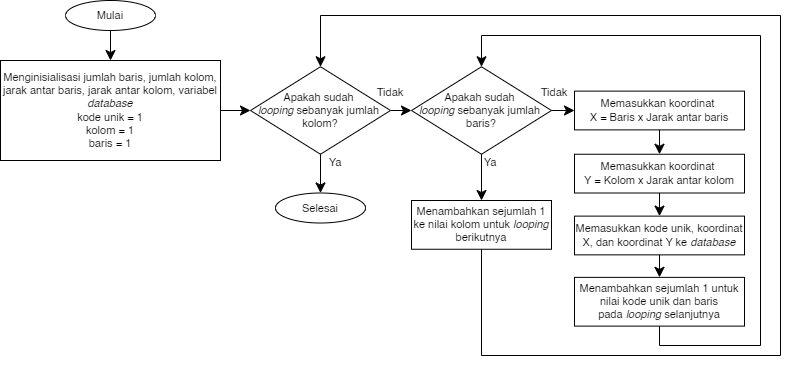

The diagram above was exported from draw.io. Its source (the exported page's mxGraphModel, read from the mxfile embedded in the PNG):
<mxGraphModel dx="1050" dy="522" grid="1" gridSize="10" guides="1" tooltips="1" connect="1" arrows="1" fold="1" page="1" pageScale="1" pageWidth="1100" pageHeight="850" math="0" shadow="0">
  <root>
    <mxCell id="ekrm1niCpfGSBaD_rJGx-0" />
    <mxCell id="ekrm1niCpfGSBaD_rJGx-1" parent="ekrm1niCpfGSBaD_rJGx-0" />
    <mxCell id="ekrm1niCpfGSBaD_rJGx-2" value="&lt;font style=&quot;font-size: 11px;&quot;&gt;Mulai&lt;/font&gt;" style="ellipse;whiteSpace=wrap;html=1;fontSize=11;" parent="ekrm1niCpfGSBaD_rJGx-1" vertex="1">
      <mxGeometry x="75" y="10" width="90" height="30" as="geometry" />
    </mxCell>
    <mxCell id="ekrm1niCpfGSBaD_rJGx-3" value="&lt;font style=&quot;font-size: 11px;&quot;&gt;Menginisialisasi jumlah baris, jumlah kolom, jarak antar baris, jarak antar kolom, variabel &lt;i&gt;database&lt;/i&gt;&lt;/font&gt;&lt;div style=&quot;&quot;&gt;kode unik = 1&lt;/div&gt;&lt;div style=&quot;&quot;&gt;kolom = 1&lt;/div&gt;&lt;div style=&quot;&quot;&gt;baris = 1&lt;/div&gt;" style="rounded=0;whiteSpace=wrap;html=1;fontSize=11;" parent="ekrm1niCpfGSBaD_rJGx-1" vertex="1">
      <mxGeometry x="10" y="70" width="220" height="100" as="geometry" />
    </mxCell>
    <mxCell id="ekrm1niCpfGSBaD_rJGx-12" value="Menambahkan sejumlah 1 ke nilai kolom untuk &lt;i&gt;looping&lt;/i&gt; berikutnya" style="rounded=0;whiteSpace=wrap;html=1;fontSize=11;" parent="ekrm1niCpfGSBaD_rJGx-1" vertex="1">
      <mxGeometry x="421" y="210" width="140" height="48.75" as="geometry" />
    </mxCell>
    <mxCell id="ekrm1niCpfGSBaD_rJGx-13" value="" style="endArrow=classic;html=1;rounded=0;fontSize=12;startSize=8;endSize=8;curved=1;exitX=0.5;exitY=1;exitDx=0;exitDy=0;entryX=0.5;entryY=0;entryDx=0;entryDy=0;" parent="ekrm1niCpfGSBaD_rJGx-1" source="ekrm1niCpfGSBaD_rJGx-2" target="ekrm1niCpfGSBaD_rJGx-3" edge="1">
      <mxGeometry width="50" height="50" relative="1" as="geometry">
        <mxPoint x="105" y="250" as="sourcePoint" />
        <mxPoint x="155" y="200" as="targetPoint" />
      </mxGeometry>
    </mxCell>
    <mxCell id="JZGSES7ziYOJ1wqLrSge-0" value="Apakah sudah&amp;nbsp;&lt;div&gt;&lt;i&gt;looping&lt;/i&gt; sebanyak jumlah&amp;nbsp;&lt;div&gt;kolom?&lt;/div&gt;&lt;/div&gt;" style="rhombus;whiteSpace=wrap;html=1;fontSize=11;" parent="ekrm1niCpfGSBaD_rJGx-1" vertex="1">
      <mxGeometry x="260" y="76.25" width="140" height="87.5" as="geometry" />
    </mxCell>
    <mxCell id="JZGSES7ziYOJ1wqLrSge-1" value="Apakah sudah&amp;nbsp;&lt;div&gt;&lt;i&gt;looping&lt;/i&gt; sebanyak jumlah&amp;nbsp;&lt;div&gt;baris?&lt;/div&gt;&lt;/div&gt;" style="rhombus;whiteSpace=wrap;html=1;fontSize=11;" parent="ekrm1niCpfGSBaD_rJGx-1" vertex="1">
      <mxGeometry x="421" y="76.25" width="140" height="87.5" as="geometry" />
    </mxCell>
    <mxCell id="JZGSES7ziYOJ1wqLrSge-3" value="Memasukkan koordinat&amp;nbsp;&lt;div&gt;X = Baris x Jarak antar baris&lt;/div&gt;" style="rounded=0;whiteSpace=wrap;html=1;fontSize=11;" parent="ekrm1niCpfGSBaD_rJGx-1" vertex="1">
      <mxGeometry x="584" y="100.63" width="170" height="38.75" as="geometry" />
    </mxCell>
    <mxCell id="JZGSES7ziYOJ1wqLrSge-4" value="Memasukkan koordinat&amp;nbsp;&lt;div&gt;Y = Kolom x Jarak antar kolom&lt;/div&gt;" style="rounded=0;whiteSpace=wrap;html=1;fontSize=11;" parent="ekrm1niCpfGSBaD_rJGx-1" vertex="1">
      <mxGeometry x="584" y="163.75" width="170" height="38.75" as="geometry" />
    </mxCell>
    <mxCell id="JZGSES7ziYOJ1wqLrSge-5" value="Memasukkan kode unik, koordinat X, dan koordinat Y ke &lt;i&gt;database&lt;/i&gt;" style="rounded=0;whiteSpace=wrap;html=1;fontSize=11;" parent="ekrm1niCpfGSBaD_rJGx-1" vertex="1">
      <mxGeometry x="584" y="225.62" width="170" height="38.75" as="geometry" />
    </mxCell>
    <mxCell id="JZGSES7ziYOJ1wqLrSge-6" value="Menambahkan sejumlah 1 untuk nilai kode unik dan baris pada&amp;nbsp;&lt;i&gt;looping &lt;/i&gt;selanjutnya" style="rounded=0;whiteSpace=wrap;html=1;fontSize=11;" parent="ekrm1niCpfGSBaD_rJGx-1" vertex="1">
      <mxGeometry x="584" y="286.87" width="170" height="48.75" as="geometry" />
    </mxCell>
    <mxCell id="JZGSES7ziYOJ1wqLrSge-7" value="" style="endArrow=classic;html=1;rounded=0;fontSize=12;startSize=8;endSize=8;curved=1;exitX=1;exitY=0.5;exitDx=0;exitDy=0;entryX=0;entryY=0.5;entryDx=0;entryDy=0;" parent="ekrm1niCpfGSBaD_rJGx-1" source="ekrm1niCpfGSBaD_rJGx-3" target="JZGSES7ziYOJ1wqLrSge-0" edge="1">
      <mxGeometry width="50" height="50" relative="1" as="geometry">
        <mxPoint x="270" y="245" as="sourcePoint" />
        <mxPoint x="320" y="195" as="targetPoint" />
      </mxGeometry>
    </mxCell>
    <mxCell id="JZGSES7ziYOJ1wqLrSge-8" value="&lt;font style=&quot;font-size: 11px;&quot;&gt;Selesai&lt;/font&gt;" style="ellipse;whiteSpace=wrap;html=1;fontSize=11;" parent="ekrm1niCpfGSBaD_rJGx-1" vertex="1">
      <mxGeometry x="285" y="202.5" width="90" height="30" as="geometry" />
    </mxCell>
    <mxCell id="JZGSES7ziYOJ1wqLrSge-9" value="" style="endArrow=classic;html=1;rounded=0;fontSize=12;startSize=8;endSize=8;curved=1;exitX=1;exitY=0.5;exitDx=0;exitDy=0;entryX=0;entryY=0.5;entryDx=0;entryDy=0;" parent="ekrm1niCpfGSBaD_rJGx-1" source="JZGSES7ziYOJ1wqLrSge-0" target="JZGSES7ziYOJ1wqLrSge-1" edge="1">
      <mxGeometry width="50" height="50" relative="1" as="geometry">
        <mxPoint x="430" y="195" as="sourcePoint" />
        <mxPoint x="480" y="145" as="targetPoint" />
      </mxGeometry>
    </mxCell>
    <mxCell id="JZGSES7ziYOJ1wqLrSge-10" value="" style="endArrow=classic;html=1;rounded=0;fontSize=12;startSize=8;endSize=8;curved=1;exitX=1;exitY=0.5;exitDx=0;exitDy=0;entryX=0;entryY=0.5;entryDx=0;entryDy=0;" parent="ekrm1niCpfGSBaD_rJGx-1" source="JZGSES7ziYOJ1wqLrSge-1" target="JZGSES7ziYOJ1wqLrSge-3" edge="1">
      <mxGeometry width="50" height="50" relative="1" as="geometry">
        <mxPoint x="391" y="130" as="sourcePoint" />
        <mxPoint x="431" y="130" as="targetPoint" />
      </mxGeometry>
    </mxCell>
    <mxCell id="JZGSES7ziYOJ1wqLrSge-11" value="" style="endArrow=classic;html=1;rounded=0;fontSize=12;startSize=8;endSize=8;curved=1;entryX=0.5;entryY=0;entryDx=0;entryDy=0;exitX=0.5;exitY=1;exitDx=0;exitDy=0;" parent="ekrm1niCpfGSBaD_rJGx-1" source="JZGSES7ziYOJ1wqLrSge-1" target="ekrm1niCpfGSBaD_rJGx-12" edge="1">
      <mxGeometry width="50" height="50" relative="1" as="geometry">
        <mxPoint x="381" y="225" as="sourcePoint" />
        <mxPoint x="431" y="175" as="targetPoint" />
      </mxGeometry>
    </mxCell>
    <mxCell id="JZGSES7ziYOJ1wqLrSge-12" value="" style="endArrow=classic;html=1;rounded=0;fontSize=12;startSize=8;endSize=8;curved=1;entryX=0.5;entryY=0;entryDx=0;entryDy=0;exitX=0.5;exitY=1;exitDx=0;exitDy=0;" parent="ekrm1niCpfGSBaD_rJGx-1" source="JZGSES7ziYOJ1wqLrSge-3" target="JZGSES7ziYOJ1wqLrSge-4" edge="1">
      <mxGeometry width="50" height="50" relative="1" as="geometry">
        <mxPoint x="464" y="174" as="sourcePoint" />
        <mxPoint x="464" y="220" as="targetPoint" />
      </mxGeometry>
    </mxCell>
    <mxCell id="JZGSES7ziYOJ1wqLrSge-13" value="" style="endArrow=classic;html=1;rounded=0;fontSize=12;startSize=8;endSize=8;curved=1;entryX=0.5;entryY=0;entryDx=0;entryDy=0;exitX=0.5;exitY=1;exitDx=0;exitDy=0;" parent="ekrm1niCpfGSBaD_rJGx-1" source="JZGSES7ziYOJ1wqLrSge-4" target="JZGSES7ziYOJ1wqLrSge-5" edge="1">
      <mxGeometry width="50" height="50" relative="1" as="geometry">
        <mxPoint x="415" y="335" as="sourcePoint" />
        <mxPoint x="465" y="285" as="targetPoint" />
      </mxGeometry>
    </mxCell>
    <mxCell id="JZGSES7ziYOJ1wqLrSge-14" value="" style="endArrow=classic;html=1;rounded=0;fontSize=12;startSize=8;endSize=8;curved=1;entryX=0.5;entryY=0;entryDx=0;entryDy=0;exitX=0.5;exitY=1;exitDx=0;exitDy=0;" parent="ekrm1niCpfGSBaD_rJGx-1" source="JZGSES7ziYOJ1wqLrSge-5" target="JZGSES7ziYOJ1wqLrSge-6" edge="1">
      <mxGeometry width="50" height="50" relative="1" as="geometry">
        <mxPoint x="465" y="355" as="sourcePoint" />
        <mxPoint x="515" y="305" as="targetPoint" />
      </mxGeometry>
    </mxCell>
    <mxCell id="JZGSES7ziYOJ1wqLrSge-15" value="" style="endArrow=classic;html=1;rounded=0;fontSize=12;startSize=8;endSize=8;curved=0;exitX=0.5;exitY=1;exitDx=0;exitDy=0;entryX=0.5;entryY=0;entryDx=0;entryDy=0;" parent="ekrm1niCpfGSBaD_rJGx-1" source="JZGSES7ziYOJ1wqLrSge-6" target="JZGSES7ziYOJ1wqLrSge-1" edge="1">
      <mxGeometry width="50" height="50" relative="1" as="geometry">
        <mxPoint x="511" y="365" as="sourcePoint" />
        <mxPoint x="561" y="315" as="targetPoint" />
        <Array as="points">
          <mxPoint x="669" y="355" />
          <mxPoint x="770" y="355" />
          <mxPoint x="770" y="45" />
          <mxPoint x="491" y="45" />
        </Array>
      </mxGeometry>
    </mxCell>
    <mxCell id="JZGSES7ziYOJ1wqLrSge-16" value="" style="endArrow=classic;html=1;rounded=0;fontSize=12;startSize=8;endSize=8;curved=0;exitX=0.5;exitY=1;exitDx=0;exitDy=0;entryX=0.5;entryY=0;entryDx=0;entryDy=0;" parent="ekrm1niCpfGSBaD_rJGx-1" source="ekrm1niCpfGSBaD_rJGx-12" target="JZGSES7ziYOJ1wqLrSge-0" edge="1">
      <mxGeometry width="50" height="50" relative="1" as="geometry">
        <mxPoint x="500" y="385" as="sourcePoint" />
        <mxPoint x="550" y="335" as="targetPoint" />
        <Array as="points">
          <mxPoint x="491" y="365" />
          <mxPoint x="790" y="365" />
          <mxPoint x="790" y="25" />
          <mxPoint x="330" y="25" />
        </Array>
      </mxGeometry>
    </mxCell>
    <mxCell id="JZGSES7ziYOJ1wqLrSge-17" value="" style="endArrow=classic;html=1;rounded=0;fontSize=12;startSize=8;endSize=8;curved=1;exitX=0.5;exitY=1;exitDx=0;exitDy=0;entryX=0.5;entryY=0;entryDx=0;entryDy=0;" parent="ekrm1niCpfGSBaD_rJGx-1" source="JZGSES7ziYOJ1wqLrSge-0" target="JZGSES7ziYOJ1wqLrSge-8" edge="1">
      <mxGeometry width="50" height="50" relative="1" as="geometry">
        <mxPoint x="290" y="335" as="sourcePoint" />
        <mxPoint x="340" y="285" as="targetPoint" />
      </mxGeometry>
    </mxCell>
    <mxCell id="0IY6id1pLhJwDzJF8jHu-0" value="&lt;font style=&quot;font-size: 11px;&quot;&gt;Ya&lt;/font&gt;" style="text;html=1;align=center;verticalAlign=middle;whiteSpace=wrap;rounded=0;fontSize=16;" parent="ekrm1niCpfGSBaD_rJGx-1" vertex="1">
      <mxGeometry x="315" y="155" width="60" height="30" as="geometry" />
    </mxCell>
    <mxCell id="0IY6id1pLhJwDzJF8jHu-1" value="&lt;font style=&quot;font-size: 11px;&quot;&gt;Ya&lt;/font&gt;" style="text;html=1;align=center;verticalAlign=middle;whiteSpace=wrap;rounded=0;fontSize=16;" parent="ekrm1niCpfGSBaD_rJGx-1" vertex="1">
      <mxGeometry x="470" y="155" width="60" height="30" as="geometry" />
    </mxCell>
    <mxCell id="0IY6id1pLhJwDzJF8jHu-2" value="&lt;font style=&quot;font-size: 11px;&quot;&gt;Tidak&lt;/font&gt;" style="text;html=1;align=center;verticalAlign=middle;whiteSpace=wrap;rounded=0;fontSize=16;" parent="ekrm1niCpfGSBaD_rJGx-1" vertex="1">
      <mxGeometry x="370" y="85" width="60" height="30" as="geometry" />
    </mxCell>
    <mxCell id="0IY6id1pLhJwDzJF8jHu-3" value="&lt;font style=&quot;font-size: 11px;&quot;&gt;Tidak&lt;/font&gt;" style="text;html=1;align=center;verticalAlign=middle;whiteSpace=wrap;rounded=0;fontSize=16;" parent="ekrm1niCpfGSBaD_rJGx-1" vertex="1">
      <mxGeometry x="534" y="85" width="60" height="30" as="geometry" />
    </mxCell>
  </root>
</mxGraphModel>